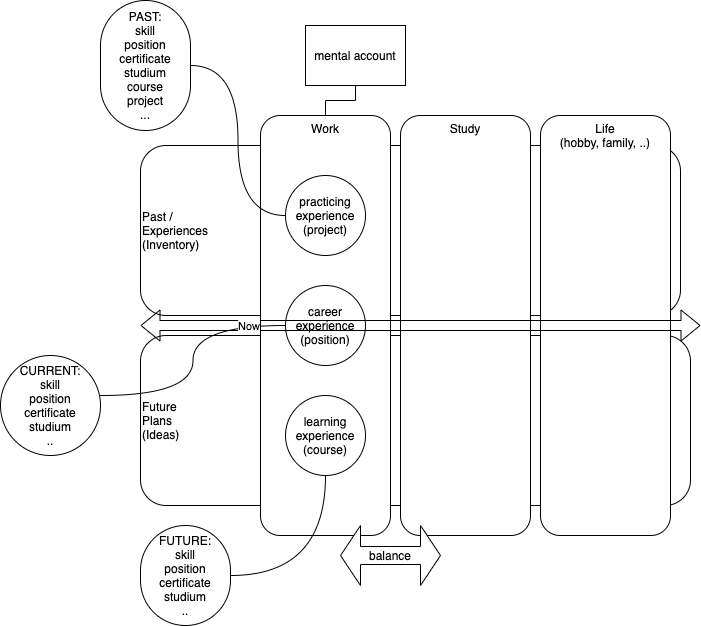

The diagram above was exported from draw.io. Its source (the exported page's mxGraphModel, read from the mxfile embedded in the PNG):
<mxGraphModel dx="1092" dy="816" grid="1" gridSize="10" guides="1" tooltips="1" connect="1" arrows="1" fold="1" page="1" pageScale="1" pageWidth="827" pageHeight="1169" math="0" shadow="0">
  <root>
    <mxCell id="0" />
    <mxCell id="1" parent="0" />
    <mxCell id="_wqP9k3UtfXgOjQZobHE-1" value="Past /&lt;br&gt;Experiences&lt;br&gt;(Inventory)" style="rounded=1;whiteSpace=wrap;html=1;align=left;" vertex="1" parent="1">
      <mxGeometry x="210" y="270" width="540" height="170" as="geometry" />
    </mxCell>
    <mxCell id="_wqP9k3UtfXgOjQZobHE-2" value="Future&lt;br&gt;Plans&lt;br&gt;(Ideas)" style="rounded=1;whiteSpace=wrap;html=1;align=left;" vertex="1" parent="1">
      <mxGeometry x="210" y="460" width="550" height="170" as="geometry" />
    </mxCell>
    <mxCell id="_wqP9k3UtfXgOjQZobHE-3" value="Study" style="rounded=1;whiteSpace=wrap;html=1;verticalAlign=top;" vertex="1" parent="1">
      <mxGeometry x="470" y="240" width="130" height="420" as="geometry" />
    </mxCell>
    <mxCell id="_wqP9k3UtfXgOjQZobHE-4" value="Work" style="rounded=1;whiteSpace=wrap;html=1;verticalAlign=top;" vertex="1" parent="1">
      <mxGeometry x="330" y="240" width="130" height="420" as="geometry" />
    </mxCell>
    <mxCell id="_wqP9k3UtfXgOjQZobHE-5" value="practicing&lt;br&gt;experience&lt;br&gt;(project)" style="ellipse;whiteSpace=wrap;html=1;aspect=fixed;align=center;" vertex="1" parent="1">
      <mxGeometry x="355" y="300" width="80" height="80" as="geometry" />
    </mxCell>
    <mxCell id="_wqP9k3UtfXgOjQZobHE-6" value="learning&lt;br&gt;experience&lt;br&gt;(course)" style="ellipse;whiteSpace=wrap;html=1;aspect=fixed;align=center;" vertex="1" parent="1">
      <mxGeometry x="355" y="520" width="80" height="80" as="geometry" />
    </mxCell>
    <mxCell id="_wqP9k3UtfXgOjQZobHE-10" value="career&lt;br&gt;experience&lt;br&gt;(position)" style="ellipse;whiteSpace=wrap;html=1;aspect=fixed;align=center;" vertex="1" parent="1">
      <mxGeometry x="355" y="410" width="80" height="80" as="geometry" />
    </mxCell>
    <mxCell id="_wqP9k3UtfXgOjQZobHE-13" value="balance" style="shape=doubleArrow;whiteSpace=wrap;html=1;align=center;" vertex="1" parent="1">
      <mxGeometry x="410" y="650" width="100" height="60" as="geometry" />
    </mxCell>
    <mxCell id="_wqP9k3UtfXgOjQZobHE-31" style="edgeStyle=orthogonalEdgeStyle;curved=1;rounded=0;orthogonalLoop=1;jettySize=auto;html=1;entryX=0;entryY=0.5;entryDx=0;entryDy=0;endArrow=none;endFill=0;align=left;" edge="1" parent="1" source="_wqP9k3UtfXgOjQZobHE-16" target="_wqP9k3UtfXgOjQZobHE-5">
      <mxGeometry relative="1" as="geometry" />
    </mxCell>
    <mxCell id="_wqP9k3UtfXgOjQZobHE-16" value="PAST:&lt;br&gt;skill&lt;br&gt;position&lt;br&gt;certificate&lt;br&gt;studium&lt;br&gt;course&lt;br&gt;project&lt;br&gt;..." style="whiteSpace=wrap;html=1;rounded=1;arcSize=50;align=center;verticalAlign=middle;strokeWidth=1;autosize=1;spacing=4;treeFolding=1;treeMoving=1;newEdgeStyle={&quot;edgeStyle&quot;:&quot;entityRelationEdgeStyle&quot;,&quot;startArrow&quot;:&quot;none&quot;,&quot;endArrow&quot;:&quot;none&quot;,&quot;segment&quot;:10,&quot;curved&quot;:1};" vertex="1" parent="1">
      <mxGeometry x="170" y="125" width="90" height="130" as="geometry" />
    </mxCell>
    <mxCell id="_wqP9k3UtfXgOjQZobHE-23" style="edgeStyle=orthogonalEdgeStyle;rounded=0;orthogonalLoop=1;jettySize=auto;html=1;exitX=1;exitY=0.4;exitDx=0;exitDy=0;align=left;curved=1;endArrow=none;endFill=0;entryX=0;entryY=0.5;entryDx=0;entryDy=0;exitPerimeter=0;" edge="1" parent="1" source="_wqP9k3UtfXgOjQZobHE-22" target="_wqP9k3UtfXgOjQZobHE-10">
      <mxGeometry relative="1" as="geometry" />
    </mxCell>
    <mxCell id="_wqP9k3UtfXgOjQZobHE-22" value="CURRENT:&lt;br&gt;skill&lt;br&gt;position&lt;br&gt;certificate&lt;br&gt;studium&lt;br&gt;.." style="whiteSpace=wrap;html=1;rounded=1;arcSize=50;align=center;verticalAlign=middle;strokeWidth=1;autosize=1;spacing=4;treeFolding=1;treeMoving=1;newEdgeStyle={&quot;edgeStyle&quot;:&quot;entityRelationEdgeStyle&quot;,&quot;startArrow&quot;:&quot;none&quot;,&quot;endArrow&quot;:&quot;none&quot;,&quot;segment&quot;:10,&quot;curved&quot;:1};" vertex="1" parent="1">
      <mxGeometry x="70" y="480" width="100" height="100" as="geometry" />
    </mxCell>
    <mxCell id="_wqP9k3UtfXgOjQZobHE-27" style="edgeStyle=orthogonalEdgeStyle;curved=1;rounded=0;orthogonalLoop=1;jettySize=auto;html=1;endArrow=none;endFill=0;align=left;" edge="1" parent="1" source="_wqP9k3UtfXgOjQZobHE-26" target="_wqP9k3UtfXgOjQZobHE-6">
      <mxGeometry relative="1" as="geometry" />
    </mxCell>
    <mxCell id="_wqP9k3UtfXgOjQZobHE-26" value="FUTURE:&lt;br&gt;skill&lt;br&gt;position&lt;br&gt;certificate&lt;br&gt;studium&lt;br&gt;.." style="whiteSpace=wrap;html=1;rounded=1;arcSize=50;align=center;verticalAlign=middle;strokeWidth=1;autosize=1;spacing=4;treeFolding=1;treeMoving=1;newEdgeStyle={&quot;edgeStyle&quot;:&quot;entityRelationEdgeStyle&quot;,&quot;startArrow&quot;:&quot;none&quot;,&quot;endArrow&quot;:&quot;none&quot;,&quot;segment&quot;:10,&quot;curved&quot;:1};" vertex="1" parent="1">
      <mxGeometry x="210" y="650" width="90" height="100" as="geometry" />
    </mxCell>
    <mxCell id="_wqP9k3UtfXgOjQZobHE-32" value="mental account" style="whiteSpace=wrap;html=1;align=center;verticalAlign=middle;treeFolding=1;treeMoving=1;newEdgeStyle={&quot;edgeStyle&quot;:&quot;elbowEdgeStyle&quot;,&quot;startArrow&quot;:&quot;none&quot;,&quot;endArrow&quot;:&quot;none&quot;};" vertex="1" parent="1">
      <mxGeometry x="375" y="150" width="100" height="60" as="geometry" />
    </mxCell>
    <mxCell id="_wqP9k3UtfXgOjQZobHE-33" value="" style="edgeStyle=elbowEdgeStyle;elbow=vertical;startArrow=none;endArrow=none;rounded=0;align=left;exitX=0.5;exitY=0;exitDx=0;exitDy=0;" edge="1" target="_wqP9k3UtfXgOjQZobHE-32" parent="1" source="_wqP9k3UtfXgOjQZobHE-4">
      <mxGeometry relative="1" as="geometry">
        <mxPoint x="355" y="110" as="sourcePoint" />
      </mxGeometry>
    </mxCell>
    <mxCell id="_wqP9k3UtfXgOjQZobHE-34" value="Life&lt;br&gt;(hobby, family, ..)" style="rounded=1;whiteSpace=wrap;html=1;verticalAlign=top;" vertex="1" parent="1">
      <mxGeometry x="610" y="240" width="130" height="420" as="geometry" />
    </mxCell>
    <mxCell id="_wqP9k3UtfXgOjQZobHE-7" value="" style="shape=flexArrow;endArrow=classic;startArrow=classic;html=1;align=left;" edge="1" parent="1">
      <mxGeometry width="50" height="50" relative="1" as="geometry">
        <mxPoint x="210" y="450" as="sourcePoint" />
        <mxPoint x="770" y="450" as="targetPoint" />
      </mxGeometry>
    </mxCell>
    <mxCell id="_wqP9k3UtfXgOjQZobHE-8" value="Now" style="edgeLabel;html=1;align=left;verticalAlign=middle;resizable=0;points=[];" vertex="1" connectable="0" parent="_wqP9k3UtfXgOjQZobHE-7">
      <mxGeometry x="-0.1442" y="-2" relative="1" as="geometry">
        <mxPoint x="-144" y="-2" as="offset" />
      </mxGeometry>
    </mxCell>
  </root>
</mxGraphModel>